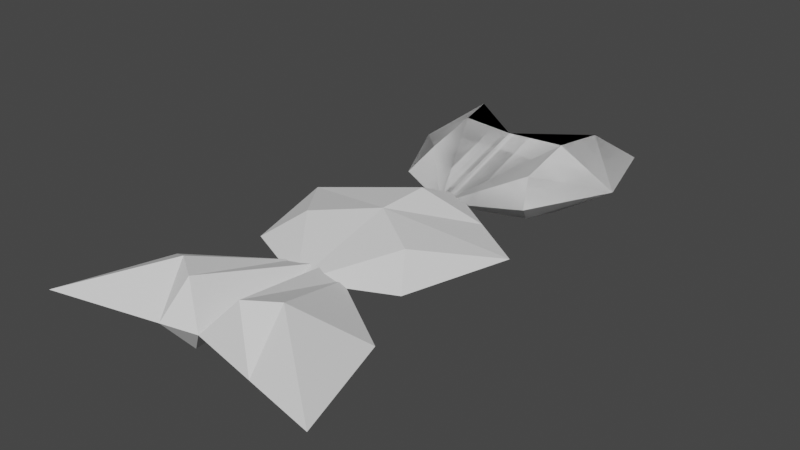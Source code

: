 # Source: enemies.blend  (saved by Blender 2.82.7; exported with 4.5.12 LTS)
import bpy
from mathutils import Matrix  # noqa: F401  (used for matrix-valued properties, if any)

bpy.ops.wm.read_factory_settings(use_empty=True)
scene = bpy.context.scene
scene.name = 'Scene'

# ---- collections
col_cent1 = bpy.data.collections.new('cent1'); scene.collection.children.link(col_cent1)

# ---- world
world_world = bpy.data.worlds.new('World'); scene.world = world_world
world_world.use_nodes = True; world_world.node_tree.nodes.clear()
_N = world_world.node_tree.nodes; _L = world_world.node_tree.links
n0 = _N.new('ShaderNodeOutputWorld'); n0.name = 'World Output'; n0.location = (300, 300)
n1 = _N.new('ShaderNodeBackground'); n1.name = 'Background'; n1.location = (10, 300)
n1.inputs[0].default_value = (0.05088, 0.05088, 0.05088, 1.0)
_L.new(n1.outputs[0], n0.inputs[0])
n0.is_active_output = True
world_world.color = (0.05088, 0.05088, 0.05088)
world_world.use_sun_shadow = False
world_world.sun_shadow_jitter_overblur = 0.0

# ---- meshes
me_plane = bpy.data.meshes.new('Plane')
me_plane.from_pydata([(0.5, 0.6973, 0.0), (-0.5, 0.6973, 0.0), (0.3933, -0.3027, 0.0), (-0.3933, -0.3027, 0.0), (-1.793e-09, 0.1191, 0.2044), (5.353e-08, -0.5137, 0.0), (0.6446, 0.1973, 0.0), (-0.6446, 0.1973, 0.0), (-0.3867, 0.4082, 0.2044), (0.3867, 0.4082, 0.2044), (-0.3223, 0.1582, 0.2044), (0.3223, 0.1582, 0.2044), (-1.793e-09, 0.1191, 0.0), (-0.3223, -0.1582, 0.1273), (0.3223, -0.1582, 0.1273), (0.3223, 0.1582, 0.2044), (0.5, 0.6973, 0.0), (-0.5, 0.6973, 0.0), (0.3933, -0.3027, 0.0), (-0.3933, -0.3027, 0.0), (-1.793e-09, 0.1191, 0.2044), (5.353e-08, -0.5137, 0.0), (0.6446, 0.1973, 0.0), (-0.6446, 0.1973, 0.0), (-0.3867, 0.4082, 0.2044), (0.3867, 0.4082, 0.2044), (-0.3223, 0.1582, 0.2044), (0.3223, 0.1582, 0.2044), (-1.793e-09, 0.1191, 0.0), (-0.3223, -0.1582, 0.1273), (0.3223, -0.1582, 0.1273)], [], [(5, 3, 13), (6, 2, 14), (0, 6, 9), (4, 5, 10), (7, 1, 8), (6, 14, 15, 11), (8, 10, 7), (6, 11, 9), (10, 8, 4), (5, 13, 10), (5, 4, 11, 15), (11, 4, 9), (9, 4, 0), (8, 1, 4), (0, 4, 12), (4, 1, 12), (13, 7, 10), (3, 7, 13), (2, 5, 14), (14, 5, 15), (21, 29, 19), (22, 30, 18), (16, 25, 22), (20, 26, 21), (23, 24, 17), (22, 27, 30), (24, 23, 26), (22, 25, 27), (26, 20, 24), (21, 26, 29), (21, 27, 20), (27, 25, 20), (25, 16, 20), (24, 20, 17), (16, 28, 20), (20, 28, 17), (29, 26, 23), (19, 29, 23), (18, 30, 21), (30, 27, 21)])
_uv = me_plane.uv_layers.new(name='UVMap')
_uv.uv.foreach_set('vector', [0.5, 1.0, 1.0, 1.0, 0.75, 0.75, 0.0, 0.5, 0.0, 1.0, 0.25, 0.75, 0.0, 0.0, 0.0, 0.5, 0.25, 0.0, 0.5, 0.0, 0.5, 1.0, 0.75, 0.25, 1.0, 0.5, 1.0, 0.0, 0.75, 0.0, 0.0, 0.5, 0.25, 0.75, 0.25, 0.25, 0.25, 0.25, 0.75, 0.0, 0.75, 0.25, 1.0, 0.5, 0.0, 0.5, 0.25, 0.25, 0.25, 0.0, 0.75, 0.25, 0.75, 0.0, 0.5, 0.0, 0.5, 1.0, 0.75, 0.75, 0.75, 0.25, 0.5, 1.0, 0.5, 0.0, 0.25, 0.25, 0.25, 0.25, 0.25, 0.25, 0.5, 0.0, 0.25, 0.0, 0.25, 0.0, 0.5, 0.0, 0.0, 0.0, 0.75, 0.0, 1.0, 0.0, 0.5, 0.0, 0.0, 0.0, 0.5, 0.0, 0.0, 0.0, 0.5, 0.0, 1.0, 0.0, 0.0, 0.0, 0.75, 0.75, 1.0, 0.5, 0.75, 0.25, 1.0, 1.0, 1.0, 0.5, 0.75, 0.75, 0.0, 1.0, 0.5, 1.0, 0.25, 0.75, 0.25, 0.75, 0.5, 1.0, 0.25, 0.25, 0.5, 1.0, 0.75, 0.75, 1.0, 1.0, 0.0, 0.5, 0.25, 0.75, 0.0, 1.0, 0.0, 0.0, 0.25, 0.0, 0.0, 0.5, 0.5, 0.0, 0.75, 0.25, 0.5, 1.0, 1.0, 0.5, 0.75, 0.0, 1.0, 0.0, 0.0, 0.5, 0.25, 0.25, 0.25, 0.75, 0.75, 0.0, 1.0, 0.5, 0.75, 0.25, 0.0, 0.5, 0.25, 0.0, 0.25, 0.25, 0.75, 0.25, 0.5, 0.0, 0.75, 0.0, 0.5, 1.0, 0.75, 0.25, 0.75, 0.75, 0.5, 1.0, 0.25, 0.25, 0.5, 0.0, 0.25, 0.25, 0.25, 0.0, 0.5, 0.0, 0.25, 0.0, 0.0, 0.0, 0.5, 0.0, 0.75, 0.0, 0.5, 0.0, 1.0, 0.0, 0.0, 0.0, 0.0, 0.0, 0.5, 0.0, 0.5, 0.0, 0.0, 0.0, 1.0, 0.0, 0.75, 0.75, 0.75, 0.25, 1.0, 0.5, 1.0, 1.0, 0.75, 0.75, 1.0, 0.5, 0.0, 1.0, 0.25, 0.75, 0.5, 1.0, 0.25, 0.75, 0.25, 0.25, 0.5, 1.0])
_ca = me_plane.color_attributes.new('Col', 'BYTE_COLOR', 'CORNER')
_ca.data.foreach_set('color', [0.001214, 0.001214, 1.0, 1.0, 0.0, 0.0, 1.0, 1.0, 0.0006071, 0.0006071, 1.0, 1.0, 0.003035, 0.003035, 1.0, 1.0, 0.0, 0.0, 1.0, 1.0, 0.002125, 0.002125, 1.0, 1.0, 0.02029, 0.02029, 1.0, 1.0, 0.003035, 0.003035, 1.0, 1.0, 0.0, 0.0, 1.0, 1.0, 0.0, 0.0, 1.0, 1.0, 0.001214, 0.001214, 1.0, 1.0, 0.0, 0.0, 1.0, 1.0, 0.0, 0.0, 1.0, 1.0, 0.001518, 0.001518, 1.0, 1.0, 0.0, 0.0, 1.0, 1.0, 0.003035, 0.003035, 1.0, 1.0, 0.002125, 0.002125, 1.0, 1.0, 0.0, 0.0, 1.0, 1.0, 0.0, 0.0, 1.0, 1.0, 1.0, 0.0, 0.0, 1.0, 1.0, 0.0, 0.0, 1.0, 1.0, 0.0, 0.0, 1.0, 1.0, 0.0, 0.0, 1.0, 1.0, 0.0, 0.0, 1.0, 1.0, 0.0, 0.0, 1.0, 0.0, 0.0, 1.0, 1.0, 0.0, 0.0, 1.0, 1.0, 0.0, 0.0, 1.0, 1.0, 0.001214, 0.001214, 1.0, 1.0, 0.0006071, 0.0006071, 1.0, 1.0, 0.0, 0.0, 1.0, 1.0, 0.001214, 0.001214, 1.0, 1.0, 0.0, 0.0, 1.0, 1.0, 0.0, 0.0, 1.0, 1.0, 0.0, 0.0, 1.0, 1.0, 0.0, 0.0, 1.0, 1.0, 0.0, 0.0, 1.0, 1.0, 0.0, 0.0, 1.0, 1.0, 0.0, 0.0, 1.0, 1.0, 0.0, 0.0, 1.0, 1.0, 0.02029, 0.02029, 1.0, 1.0, 0.0, 0.0, 1.0, 1.0, 0.001518, 0.001518, 1.0, 1.0, 0.0, 0.0, 1.0, 1.0, 0.02029, 0.02029, 1.0, 1.0, 0.0, 0.0, 1.0, 1.0, 1.0, 1.0, 1.0, 1.0, 0.0, 0.0, 1.0, 1.0, 0.001518, 0.001518, 1.0, 1.0, 1.0, 1.0, 1.0, 1.0, 0.0006071, 0.0006071, 1.0, 1.0, 0.0, 0.0, 1.0, 1.0, 0.0, 0.0, 1.0, 1.0, 0.0, 0.0, 1.0, 1.0, 0.0, 0.0, 1.0, 1.0, 0.0006071, 0.0006071, 1.0, 1.0, 0.0, 0.0, 1.0, 1.0, 0.001214, 0.001214, 1.0, 1.0, 0.002125, 0.002125, 1.0, 1.0, 0.002125, 0.002125, 1.0, 1.0, 0.001214, 0.001214, 1.0, 1.0, 0.0, 0.0, 1.0, 1.0, 0.001214, 0.001214, 1.0, 1.0, 0.0006071, 0.0006071, 1.0, 1.0, 0.0, 0.0, 1.0, 1.0, 0.003035, 0.003035, 1.0, 1.0, 0.002125, 0.002125, 1.0, 1.0, 0.0, 0.0, 1.0, 1.0, 0.02029, 0.02029, 1.0, 1.0, 0.0, 0.0, 1.0, 1.0, 0.003035, 0.003035, 1.0, 1.0, 0.0, 0.0, 1.0, 1.0, 0.0, 0.0, 1.0, 1.0, 0.001214, 0.001214, 1.0, 1.0, 0.0, 0.0, 1.0, 1.0, 0.0, 0.0, 1.0, 1.0, 0.001518, 0.001518, 1.0, 1.0, 0.003035, 0.003035, 1.0, 1.0, 0.0, 0.0, 1.0, 1.0, 0.002125, 0.002125, 1.0, 1.0, 1.0, 0.0, 0.0, 1.0, 1.0, 0.0, 0.0, 1.0, 1.0, 0.0, 0.0, 1.0, 1.0, 0.0, 0.0, 1.0, 1.0, 0.0, 0.0, 1.0, 1.0, 0.0, 0.0, 1.0, 0.0, 0.0, 1.0, 1.0, 0.0, 0.0, 1.0, 1.0, 0.0, 0.0, 1.0, 1.0, 0.001214, 0.001214, 1.0, 1.0, 0.0, 0.0, 1.0, 1.0, 0.0006071, 0.0006071, 1.0, 1.0, 0.001214, 0.001214, 1.0, 1.0, 0.0, 0.0, 1.0, 1.0, 0.0, 0.0, 1.0, 1.0, 0.0, 0.0, 1.0, 1.0, 0.0, 0.0, 1.0, 1.0, 0.0, 0.0, 1.0, 1.0, 0.0, 0.0, 1.0, 1.0, 0.02029, 0.02029, 1.0, 1.0, 0.0, 0.0, 1.0, 1.0, 0.0, 0.0, 1.0, 1.0, 0.0, 0.0, 1.0, 1.0, 0.001518, 0.001518, 1.0, 1.0, 1.0, 0.0, 0.0, 1.0, 1.0, 0.0, 0.0, 1.0, 1.0, 0.0, 0.0, 1.0, 1.0, 0.0, 0.0, 1.0, 1.0, 0.0, 0.0, 1.0, 1.0, 0.0, 0.005605, 1.0, 0.0006071, 0.0006071, 1.0, 1.0, 0.0, 0.0, 1.0, 1.0, 0.0, 0.0, 1.0, 1.0, 0.0, 0.0, 1.0, 1.0, 0.0006071, 0.0006071, 1.0, 1.0, 0.0, 0.0, 1.0, 1.0, 0.0, 0.0, 1.0, 1.0, 0.002125, 0.002125, 1.0, 1.0, 0.001214, 0.001214, 1.0, 1.0, 0.002125, 0.002125, 1.0, 1.0, 0.0, 0.0, 1.0, 1.0, 0.001214, 0.001214, 1.0, 1.0])
me_plane.use_remesh_fix_poles = True
me_plane.use_remesh_preserve_attributes = False
me_plane.use_mirror_vertex_groups = False
me_plane.use_paint_bone_selection = False
me_plane.use_paint_mask = True
me_plane.update()
me_plane_001 = bpy.data.meshes.new('Plane.001')
me_plane_001.from_pydata([(-1.192e-08, 0.643, 0.0), (0.4635, -0.3981, 0.0), (-0.4635, -0.3981, 0.0), (5.353e-08, -0.609, 0.0), (0.6446, 0.2109, 0.0), (-0.6446, 0.2109, 0.0), (2.08e-08, 0.01702, 0.15), (4.442e-09, 0.33, 0.15), (-0.3223, 0.427, 0.0), (0.3223, 0.427, 0.0), (0.3223, -0.1991, 0.1147), (-0.3223, -0.1991, 0.1147)], [], [(3, 11, 2), (4, 10, 1), (0, 8, 7), (4, 6, 10), (6, 5, 11), (6, 4, 9, 7), (7, 8, 5, 6), (7, 9, 0), (1, 10, 3), (10, 6, 3), (2, 11, 5), (11, 3, 6)])
_uv = me_plane_001.uv_layers.new(name='UVMap')
_uv.uv.foreach_set('vector', [0.5, 1.0, 0.75, 0.75, 1.0, 1.0, 0.0, 0.5, 0.25, 0.75, 0.0, 1.0, 0.5, 0.0, 0.75, 0.25, 0.5, 0.25, 0.0, 0.5, 0.5, 0.5, 0.25, 0.75, 0.5, 0.5, 1.0, 0.5, 0.75, 0.75, 0.5, 0.5, 0.0, 0.5, 0.25, 0.25, 0.5, 0.25, 0.5, 0.25, 0.75, 0.25, 1.0, 0.5, 0.5, 0.5, 0.5, 0.25, 0.25, 0.25, 0.5, 0.0, 0.0, 1.0, 0.25, 0.75, 0.5, 1.0, 0.25, 0.75, 0.5, 0.5, 0.5, 1.0, 1.0, 1.0, 0.75, 0.75, 1.0, 0.5, 0.75, 0.75, 0.5, 1.0, 0.5, 0.5])
_ca = me_plane_001.color_attributes.new('Col', 'BYTE_COLOR', 'CORNER')
_ca.data.foreach_set('color', [0.0, 0.0, 1.0, 1.0, 0.0, 0.0, 1.0, 1.0, 0.0, 0.0, 1.0, 1.0, 0.0, 0.0, 1.0, 1.0, 0.0, 0.0, 1.0, 1.0, 0.0, 0.0, 1.0, 1.0, 0.0, 0.0, 1.0, 1.0, 0.0, 0.0, 1.0, 1.0, 0.0, 0.0, 1.0, 1.0, 0.0, 0.0, 1.0, 1.0, 0.0, 0.0, 1.0, 1.0, 0.0, 0.0, 1.0, 1.0, 0.0, 0.0, 1.0, 1.0, 0.0, 0.0, 1.0, 1.0, 0.0, 0.0, 1.0, 1.0, 1.0, 0.01681, 0.01681, 1.0, 1.0, 0.0, 0.0, 1.0, 1.0, 0.0, 0.0, 1.0, 1.0, 0.0, 0.0, 1.0, 1.0, 0.0, 0.0, 1.0, 1.0, 0.0, 0.0, 1.0, 1.0, 0.0, 0.0, 1.0, 1.0, 0.01681, 0.01681, 1.0, 0.0, 0.0, 1.0, 1.0, 0.0, 0.0, 1.0, 1.0, 0.0, 0.0, 1.0, 1.0, 0.0, 0.0, 1.0, 1.0, 0.0, 0.0, 1.0, 1.0, 0.0, 0.0, 1.0, 1.0, 0.0, 0.0, 1.0, 1.0, 0.0, 0.0, 1.0, 1.0, 0.0, 0.0, 1.0, 1.0, 0.0, 0.0, 1.0, 1.0, 0.0, 0.0, 1.0, 1.0, 0.0, 0.0, 1.0, 1.0, 0.0, 0.0, 1.0, 1.0, 0.0, 0.0, 1.0, 1.0, 0.0, 0.0, 1.0, 1.0])
me_plane_001.use_remesh_fix_poles = True
me_plane_001.use_remesh_preserve_attributes = False
me_plane_001.use_mirror_vertex_groups = False
me_plane_001.use_paint_bone_selection = False
me_plane_001.use_paint_mask = True
me_plane_001.update()
me_plane_002 = bpy.data.meshes.new('Plane.002')
me_plane_002.from_pydata([(-1.192e-08, 0.643, 0.0), (0.8309, -0.3981, 0.0), (-0.8309, -0.3981, 0.0), (5.353e-08, -0.2141, 0.0), (0.6446, 0.2109, 0.0), (-0.6446, 0.2109, 0.0), (-0.3223, 0.427, 0.0), (-0.4154, -0.3061, 0.0), (-0.3223, -0.001601, 0.1914), (0.4154, -0.3061, 0.0), (0.3223, -0.001601, 0.1914), (0.3223, 0.427, 0.0), (-0.1612, -0.1078, 0.1914), (-0.1612, 0.535, 0.0), (0.1612, 0.535, 0.0), (0.1612, -0.1078, 0.1914), (0.2077, -0.2601, 0.0), (-0.2077, -0.2601, 0.0)], [], [(3, 12, 17), (4, 10, 1), (13, 6, 8, 12), (4, 11, 10), (0, 13, 12, 3), (7, 8, 2), (8, 6, 5), (15, 14, 0, 3), (9, 10, 15, 16), (10, 11, 14, 15), (16, 15, 3), (17, 12, 8, 7), (1, 10, 9), (2, 8, 5)])
_uv = me_plane_002.uv_layers.new(name='UVMap')
_uv.uv.foreach_set('vector', [0.5, 1.0, 0.625, 0.875, 0.625, 1.0, 0.0, 0.5, 0.25, 0.75, 0.0, 1.0, 0.625, 0.125, 0.75, 0.25, 0.75, 0.75, 0.625, 0.875, 0.0, 0.5, 0.25, 0.25, 0.25, 0.75, 0.5, 0.0, 0.625, 0.125, 0.625, 0.875, 0.5, 1.0, 0.75, 1.0, 0.75, 0.75, 1.0, 1.0, 0.75, 0.75, 0.75, 0.25, 1.0, 0.5, 0.375, 0.875, 0.375, 0.125, 0.5, 0.0, 0.5, 1.0, 0.25, 1.0, 0.25, 0.75, 0.375, 0.875, 0.375, 1.0, 0.25, 0.75, 0.25, 0.25, 0.375, 0.125, 0.375, 0.875, 0.375, 1.0, 0.375, 0.875, 0.5, 1.0, 0.625, 1.0, 0.625, 0.875, 0.75, 0.75, 0.75, 1.0, 0.0, 1.0, 0.25, 0.75, 0.25, 1.0, 1.0, 1.0, 0.75, 0.75, 1.0, 0.5])
_ca = me_plane_002.color_attributes.new('Col', 'BYTE_COLOR', 'CORNER')
_ca.data.foreach_set('color', [0.0, 0.0, 1.0, 1.0, 0.0, 0.0, 1.0, 1.0, 0.0, 0.0, 1.0, 1.0, 0.0, 0.0, 1.0, 1.0, 0.0, 0.0, 1.0, 1.0, 0.0009106, 0.0009106, 1.0, 1.0, 1.0, 0.0, 0.0, 1.0, 1.0, 0.0, 0.0, 1.0, 1.0, 0.0, 0.0, 1.0, 1.0, 0.0, 0.0, 1.0, 0.0, 0.0, 1.0, 1.0, 0.0, 0.0, 1.0, 1.0, 0.0, 0.0, 1.0, 1.0, 0.0, 0.0, 1.0, 1.0, 0.0, 0.0, 1.0, 1.0, 0.0, 0.0, 1.0, 1.0, 0.0, 0.0, 1.0, 1.0, 0.0, 0.0, 1.0, 1.0, 0.0, 0.0, 1.0, 1.0, 0.0009106, 0.0009106, 1.0, 1.0, 0.0, 0.0, 1.0, 1.0, 0.0, 0.0, 1.0, 1.0, 0.0, 0.0, 1.0, 1.0, 0.0, 0.0, 1.0, 1.0, 0.0, 0.0, 1.0, 1.0, 0.0, 0.0, 1.0, 1.0, 0.0, 0.0, 1.0, 1.0, 1.0, 0.0, 0.0, 1.0, 1.0, 0.0, 0.0, 1.0, 1.0, 0.0, 0.0, 1.0, 1.0, 0.0, 0.0, 1.0, 1.0, 0.0, 0.0, 1.0, 1.0, 0.0, 0.0003035, 1.0, 1.0, 0.0, 0.0, 1.0, 1.0, 0.0, 0.0, 1.0, 0.0, 0.0, 1.0, 1.0, 0.0, 0.0, 1.0, 1.0, 0.0, 0.0, 1.0, 1.0, 1.0, 0.0, 0.0, 1.0, 1.0, 0.0, 0.0, 1.0, 1.0, 0.0, 0.0, 1.0, 1.0, 0.0, 0.0, 1.0, 0.0009106, 0.0009106, 1.0, 1.0, 0.0, 0.0, 1.0, 1.0, 0.0, 0.0, 1.0, 1.0, 0.0009106, 0.0009106, 1.0, 1.0, 0.0, 0.0, 1.0, 1.0, 0.0, 0.0, 1.0, 1.0])
me_plane_002.use_remesh_fix_poles = True
me_plane_002.use_remesh_preserve_attributes = False
me_plane_002.use_mirror_vertex_groups = False
me_plane_002.use_paint_bone_selection = False
me_plane_002.use_paint_mask = True
me_plane_002.update()

# ---- objects
ob_head = bpy.data.objects.new('head', me_plane)
ob_mid = bpy.data.objects.new('mid', me_plane_001)
ob_tail = bpy.data.objects.new('tail', me_plane_002)
ob_cent1 = bpy.data.objects.new('cent1', None)

# ---- transforms, parenting, visibility, modifiers, constraints
ob_head.parent = ob_cent1
ob_head.location = (0.0, 0.0, 0.0)
ob_head.lineart.crease_threshold = 0.0
_m = ob_head.modifiers.new('Mirror', 'MIRROR')
_m.use_axis = (False, False, True)
_m.use_clip = True
ob_mid.parent = ob_cent1
ob_mid.location = (0.0, -1.0, 0.0)
ob_mid.lineart.crease_threshold = 0.0
_m = ob_mid.modifiers.new('Mirror', 'MIRROR')
_m.use_axis = (False, False, True)
_m.use_clip = True
ob_tail.parent = ob_cent1
ob_tail.location = (0.0, -2.0, 0.0)
ob_tail.lineart.crease_threshold = 0.0
_m = ob_tail.modifiers.new('Mirror', 'MIRROR')
_m.use_axis = (False, False, True)
ob_cent1.location = (0.0, 0.0, 0.0)
ob_cent1.lineart.crease_threshold = 0.0

# ---- collection membership
col_cent1.objects.link(ob_head)
col_cent1.objects.link(ob_mid)
col_cent1.objects.link(ob_tail)
col_cent1.objects.link(ob_cent1)

# ---- scene / render settings (as saved in the file)
scene.frame_start = 1; scene.frame_end = 250; scene.frame_set(1)
scene.render.engine = 'BLENDER_EEVEE_NEXT'
scene.cycles.use_denoising = False
scene.cycles.samples = 128
scene.cycles.sampling_pattern = 'TABULATED_SOBOL'
scene.cycles.use_adaptive_sampling = False
scene.cycles.use_light_tree = False
scene.view_settings.view_transform = 'Filmic'
bpy.context.view_layer.update()

# ---- added for rendering (the .blend has no active camera and no usable light): camera, sun
cam_auto = bpy.data.cameras.new('AutoCamera')
cam_auto.lens = 50.0
cam_auto.sensor_width = 36.0
cam_auto.clip_end = 1000.0
ob_auto_camera = bpy.data.objects.new('AutoCamera', cam_auto)
scene.collection.objects.link(ob_auto_camera)
ob_auto_camera.location = (3.27242, -4.7773, 2.61794)
ob_auto_camera.rotation_euler = (1.09748, -7.21219e-08, 0.694738)
scene.camera = ob_auto_camera
light_auto_sun = bpy.data.lights.new('AutoSun', 'SUN')
light_auto_sun.energy = 3.0
light_auto_sun.angle = 0.0523599
ob_auto_sun = bpy.data.objects.new('AutoSun', light_auto_sun)
scene.collection.objects.link(ob_auto_sun)
ob_auto_sun.rotation_euler = (0.872665, 0.174533, 0.523599)
bpy.context.view_layer.update()
